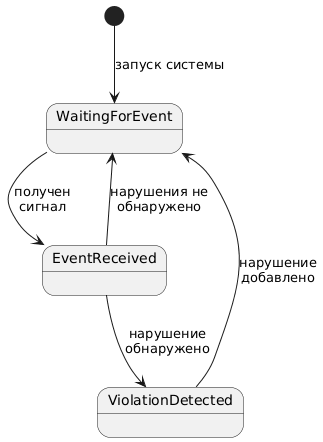

The diagram above was rendered by PlantUML. Its source (embedded in the PNG):
@startuml
[*] --> WaitingForEvent : запуск системы
WaitingForEvent --> EventReceived : получен\nсигнал
EventReceived --> WaitingForEvent : нарушения не\nобнаружено
EventReceived --> ViolationDetected : нарушение\nобнаружено
ViolationDetected --> WaitingForEvent : нарушение\nдобавлено
@enduml